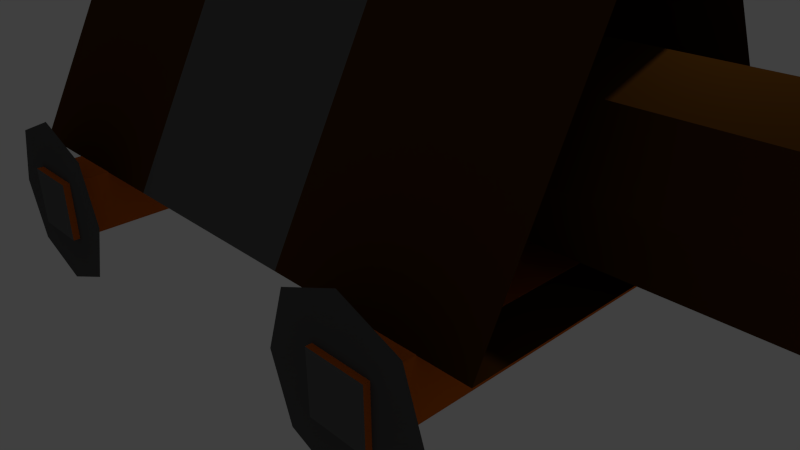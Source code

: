 # Source: heavybatteringram3f.blend  (saved by Blender 2.73.0; exported with 4.5.12 LTS)
import bpy
from mathutils import Matrix  # noqa: F401  (used for matrix-valued properties, if any)

bpy.ops.wm.read_factory_settings(use_empty=True)
scene = bpy.context.scene
scene.name = 'Scene'

# ---- collections
col_collection_1 = bpy.data.collections.new('Collection 1'); scene.collection.children.link(col_collection_1)

# ---- materials (node trees are filled in below, after node groups)
mat_material_003 = bpy.data.materials.new('Material.003')
mat_material_003.alpha_threshold = 0.0
mat_material_003.use_transparent_shadow = False
mat_material_003.diffuse_color = (0.7743, 0.1633, 0.009956, 1.0)
mat_material_003.roughness = 0.5
mat_material_003.line_color = (0.0, 0.0, 0.0, 1.0)
mat_material_001 = bpy.data.materials.new('Material.001')
mat_material_001.alpha_threshold = 0.0
mat_material_001.use_transparent_shadow = False
mat_material_001.diffuse_color = (0.09084, 0.09084, 0.09084, 1.0)
mat_material_001.roughness = 0.5
mat_material_001.line_color = (0.0, 0.0, 0.0, 1.0)
mat_material_004 = bpy.data.materials.new('Material.004')
mat_material_004.alpha_threshold = 0.0
mat_material_004.use_transparent_shadow = False
mat_material_004.diffuse_color = (0.123, 0.123, 0.123, 1.0)
mat_material_004.roughness = 0.5
mat_material_002 = bpy.data.materials.new('Material.002')
mat_material_002.alpha_threshold = 0.0
mat_material_002.use_transparent_shadow = False
mat_material_002.diffuse_color = (0.07324, 0.02769, 0.00348, 1.0)
mat_material_002.roughness = 0.5
mat_material_002.line_color = (0.0, 0.0, 0.0, 1.0)

# ---- material node trees

# ---- world
world_world = bpy.data.worlds.new('World'); scene.world = world_world
world_world.color = (0.05088, 0.05088, 0.05088)
world_world.use_sun_shadow = False
world_world.sun_shadow_jitter_overblur = 0.0
world_world.cycles.sampling_method = 'MANUAL'
world_world.cycles.sample_map_resolution = 256

# ---- cameras
cam_camera = bpy.data.cameras.new('Camera')
cam_camera.clip_end = 100.0
cam_camera.lens = 35.0
cam_camera.sensor_width = 32.0
cam_camera.sensor_height = 18.0
cam_camera.ortho_scale = 7.314
cam_camera.dof.focus_distance = 0.0
cam_camera.dof.aperture_fstop = 128.0

# ---- lights
light_lamp = bpy.data.lights.new('Lamp', 'POINT')
light_lamp.transmission_factor = 0.0
light_lamp.cutoff_distance = 30.0
light_lamp.energy = 100.0
light_lamp.shadow_buffer_clip_start = 1.001
light_lamp.shadow_soft_size = 0.1
light_lamp.shadow_maximum_resolution = 0.006
light_lamp.use_absolute_resolution = True
light_lamp.cycles.use_multiple_importance_sampling = False

# ---- meshes
me_cube_003 = bpy.data.meshes.new('Cube.003')
me_cube_003.from_pydata([(-1.0, -1.0, -1.0), (-1.0, 1.0, -1.0), (0.5792, 0.4526, -0.4526), (0.5792, -0.4526, -0.4526), (-1.0, -1.0, 1.0), (-1.0, 1.0, 1.0), (0.5792, 0.4526, 0.4526), (0.5792, -0.4526, 0.4526)], [], [(4, 5, 1, 0), (5, 6, 2, 1), (6, 7, 3, 2), (7, 4, 0, 3), (0, 1, 2, 3), (7, 6, 5, 4)])
me_cube_003.materials.append(mat_material_003)
me_cube_003.use_remesh_preserve_volume = False
me_cube_003.use_remesh_preserve_attributes = False
me_cube_003.use_mirror_vertex_groups = False
me_cube_003.update()
me_plane = bpy.data.meshes.new('Plane')
me_plane.from_pydata([(-1.0, -1.0, 0.0), (1.0, -1.0, 0.0), (-1.0, 1.0, 0.0), (1.0, 1.0, 0.0), (-1.336, 0.0, 0.0), (1.336, 0.0, 0.0), (0.0, -1.401, -3.031e-08), (0.0, 1.401, 3.031e-08), (0.0, 0.0, 0.0)], [], [(8, 5, 3, 7), (6, 1, 5, 8), (0, 6, 8, 4), (4, 8, 7, 2)])
me_plane.materials.append(mat_material_001)
me_plane.use_remesh_preserve_volume = False
me_plane.use_remesh_preserve_attributes = False
me_plane.use_mirror_vertex_groups = False
me_plane.update()
me_cube_001 = bpy.data.meshes.new('Cube.001')
me_cube_001.from_pydata([(-1.0, -1.0, -1.0), (-1.0, 1.0, -1.0), (1.0, 1.0, -1.0), (1.0, -1.0, -1.0), (-1.0, -1.0, 1.0), (-1.0, 1.0, 1.0), (1.0, 1.0, 1.0), (1.0, -1.0, 1.0)], [], [(4, 5, 1, 0), (5, 6, 2, 1), (6, 7, 3, 2), (7, 4, 0, 3), (0, 1, 2, 3), (7, 6, 5, 4)])
me_cube_001.polygons.foreach_set('material_index', [0, 1, 0, 1, 0, 0])
me_cube_001.materials.append(mat_material_003)
me_cube_001.materials.append(mat_material_004)
me_cube_001.use_remesh_preserve_volume = False
me_cube_001.use_remesh_preserve_attributes = False
me_cube_001.use_mirror_vertex_groups = False
me_cube_001.update()
me_cube = bpy.data.meshes.new('Cube')
me_cube.from_pydata([(1.0, 1.0, -1.0), (1.0, -1.0, -1.0), (-1.0, -1.0, -1.0), (-1.0, 1.0, -1.0), (1.0, 0.382, 1.0), (1.0, -0.382, 1.0), (-1.0, -0.382, 1.0), (-1.0, 0.382, 1.0), (0.1923, -0.3185, -0.7142), (0.1923, 0.3185, -0.7142), (2.013, 0.3185, -0.7142), (2.013, -0.3185, -0.7142), (0.1923, -0.3185, 0.3862), (0.1923, 0.3185, 0.3862), (2.013, 0.3185, 0.3862), (2.013, -0.3185, 0.3862), (0.1923, 0.0, 0.5857), (0.1923, 0.0, -0.9137), (2.013, 0.0, 0.5857), (2.013, 0.0, -0.9137), (0.1923, -0.4405, -0.164), (0.1923, 0.4405, -0.164), (2.013, 0.4405, -0.164), (2.013, -0.4405, -0.164), (2.013, 0.0, -0.164), (0.1923, 0.0, -0.164), (0.3333, 1.0, -1.0), (-0.3333, 1.0, -1.0), (0.3333, -1.0, -1.0), (-0.3333, -1.0, -1.0), (0.3333, 0.382, 1.0), (-0.3333, 0.382, 1.0), (0.3333, -0.382, 1.0), (-0.3333, -0.382, 1.0)], [], [(27, 29, 2, 3), (31, 7, 6, 33), (25, 21, 9, 17), (29, 33, 6, 2), (2, 6, 7, 3), (31, 27, 3, 7), (21, 22, 10, 9), (24, 23, 11, 19), (23, 20, 8, 11), (17, 9, 10, 19), (18, 14, 13, 16), (15, 18, 16, 12), (8, 17, 19, 11), (22, 24, 19, 10), (20, 25, 17, 8), (12, 16, 25, 20), (14, 18, 24, 22), (15, 12, 20, 23), (18, 15, 23, 24), (13, 14, 22, 21), (16, 13, 21, 25), (4, 0, 26, 30), (30, 26, 27, 31), (1, 5, 32, 28), (28, 32, 33, 29), (4, 30, 32, 5), (30, 31, 33, 32), (0, 1, 28, 26), (26, 28, 29, 27)])
me_cube.polygons.foreach_set('material_index', [0, 0, 0, 0, 0, 0, 0, 0, 0, 0, 0, 0, 0, 0, 0, 0, 0, 0, 0, 0, 0, 0, 1, 0, 1, 0, 1, 0, 1])
me_cube.materials.append(mat_material_002)
me_cube.materials.append(mat_material_004)
me_cube.use_remesh_preserve_volume = False
me_cube.use_remesh_preserve_attributes = False
me_cube.use_mirror_vertex_groups = False
me_cube.update()
me_cube_002 = bpy.data.meshes.new('Cube.002')
me_cube_002.from_pydata([(-1.0, -1.0, -1.0), (-1.0, 1.0, -1.0), (1.0, 1.0, -1.0), (1.0, -1.0, -1.0), (-1.0, -1.0, 1.0), (-1.0, 1.0, 1.0), (1.0, 1.0, 1.0), (1.0, -1.0, 1.0)], [], [(4, 5, 1, 0), (5, 6, 2, 1), (6, 7, 3, 2), (7, 4, 0, 3), (0, 1, 2, 3), (7, 6, 5, 4)])
me_cube_002.polygons.foreach_set('material_index', [0, 1, 0, 1, 0, 0])
me_cube_002.materials.append(mat_material_003)
me_cube_002.materials.append(mat_material_004)
me_cube_002.use_remesh_preserve_volume = False
me_cube_002.use_remesh_preserve_attributes = False
me_cube_002.use_mirror_vertex_groups = False
me_cube_002.update()
me_plane_001 = bpy.data.meshes.new('Plane.001')
me_plane_001.from_pydata([(-1.0, -1.0, 0.0), (1.0, -1.0, 0.0), (-1.0, 1.0, 0.0), (1.0, 1.0, 0.0), (-1.336, 0.0, 0.0), (1.336, 0.0, 0.0), (0.0, -1.401, -3.031e-08), (0.0, 1.401, 3.031e-08), (0.0, 0.0, 0.0)], [], [(8, 5, 3, 7), (6, 1, 5, 8), (0, 6, 8, 4), (4, 8, 7, 2)])
me_plane_001.materials.append(mat_material_001)
me_plane_001.use_remesh_preserve_volume = False
me_plane_001.use_remesh_preserve_attributes = False
me_plane_001.use_mirror_vertex_groups = False
me_plane_001.update()
me_plane_002 = bpy.data.meshes.new('Plane.002')
me_plane_002.from_pydata([(-1.0, -1.0, 0.0), (1.0, -1.0, 0.0), (-1.0, 1.0, 0.0), (1.0, 1.0, 0.0), (-1.336, 0.0, 0.0), (1.336, 0.0, 0.0), (0.0, -1.401, -3.031e-08), (0.0, 1.401, 3.031e-08), (0.0, 0.0, 0.0)], [], [(8, 5, 3, 7), (6, 1, 5, 8), (0, 6, 8, 4), (4, 8, 7, 2)])
me_plane_002.materials.append(mat_material_001)
me_plane_002.use_remesh_preserve_volume = False
me_plane_002.use_remesh_preserve_attributes = False
me_plane_002.use_mirror_vertex_groups = False
me_plane_002.update()
me_plane_003 = bpy.data.meshes.new('Plane.003')
me_plane_003.from_pydata([(-1.0, -1.0, 0.0), (1.0, -1.0, 0.0), (-1.0, 1.0, 0.0), (1.0, 1.0, 0.0), (-1.336, 0.0, 0.0), (1.336, 0.0, 0.0), (0.0, -1.401, -3.031e-08), (0.0, 1.401, 3.031e-08), (0.0, 0.0, 0.0)], [], [(8, 5, 3, 7), (6, 1, 5, 8), (0, 6, 8, 4), (4, 8, 7, 2)])
me_plane_003.materials.append(mat_material_001)
me_plane_003.use_remesh_preserve_volume = False
me_plane_003.use_remesh_preserve_attributes = False
me_plane_003.use_mirror_vertex_groups = False
me_plane_003.update()

# ---- objects
ob_cube_003 = bpy.data.objects.new('Cube.003', me_cube_003)
ob_plane = bpy.data.objects.new('Plane', me_plane)
ob_cube_001 = bpy.data.objects.new('Cube.001', me_cube_001)
ob_cube = bpy.data.objects.new('Cube', me_cube)
ob_lamp = bpy.data.objects.new('Lamp', light_lamp)
ob_camera = bpy.data.objects.new('Camera', cam_camera)
ob_cube_002 = bpy.data.objects.new('Cube.002', me_cube_002)
ob_plane_001 = bpy.data.objects.new('Plane.001', me_plane_001)
ob_plane_002 = bpy.data.objects.new('Plane.002', me_plane_002)
ob_plane_003 = bpy.data.objects.new('Plane.003', me_plane_003)

# ---- transforms, parenting, visibility, modifiers, constraints
ob_cube_003.location = (8.589, 0.01373, 2.344)
ob_cube_003.scale = (0.8503, 0.8503, 0.8503)
ob_cube_003.lineart.crease_threshold = 0.0
ob_plane.location = (2.857, 2.959, 0.8424)
ob_plane.rotation_euler = (1.571, -0.0, 0.0)
ob_plane.scale = (0.7473, 0.7473, 0.7473)
ob_plane.lineart.crease_threshold = 0.0
ob_cube_001.location = (2.864, 0.02466, 0.8427)
ob_cube_001.scale = (0.3668, 2.982, 0.3668)
ob_cube_001.lineart.crease_threshold = 0.0
ob_cube.location = (0.0, 0.0, 2.585)
ob_cube.scale = (3.847, 2.382, 1.379)
ob_cube.lock_rotations_4d = False
ob_cube.empty_display_type = 'ARROWS'
ob_cube.lineart.crease_threshold = 0.0
ob_lamp.location = (4.076, 1.005, 5.904)
ob_lamp.rotation_euler = (0.6503, 0.05522, 1.866)
ob_lamp.lock_rotations_4d = False
ob_lamp.empty_display_type = 'ARROWS'
ob_lamp.color = (0.0, 0.0, 0.0, 0.0)
ob_lamp.lineart.crease_threshold = 0.0
ob_camera.location = (7.481, -6.508, 5.344)
ob_camera.rotation_euler = (1.109, 0.01082, 0.8149)
ob_camera.lock_rotations_4d = False
ob_camera.empty_display_type = 'ARROWS'
ob_camera.color = (0.0, 0.0, 0.0, 0.0)
ob_camera.display_type = 'WIRE'
ob_camera.lineart.crease_threshold = 0.0
ob_cube_002.location = (-2.511, 0.02466, 0.8427)
ob_cube_002.scale = (0.3668, 2.982, 0.3668)
ob_cube_002.lineart.crease_threshold = 0.0
ob_plane_001.location = (-2.503, 2.959, 0.8424)
ob_plane_001.rotation_euler = (1.571, -0.0, 0.0)
ob_plane_001.scale = (0.7473, 0.7473, 0.7473)
ob_plane_001.lineart.crease_threshold = 0.0
ob_plane_002.location = (-2.503, -2.875, 0.8424)
ob_plane_002.rotation_euler = (1.571, -0.0, 0.0)
ob_plane_002.scale = (0.7473, 0.7473, 0.7473)
ob_plane_002.lineart.crease_threshold = 0.0
ob_plane_003.location = (2.857, -2.885, 0.8424)
ob_plane_003.rotation_euler = (1.571, -0.0, 0.0)
ob_plane_003.scale = (0.7473, 0.7473, 0.7473)
ob_plane_003.lineart.crease_threshold = 0.0

# ---- collection membership
col_collection_1.objects.link(ob_cube_003)
col_collection_1.objects.link(ob_plane)
col_collection_1.objects.link(ob_cube_001)
col_collection_1.objects.link(ob_cube)
col_collection_1.objects.link(ob_lamp)
col_collection_1.objects.link(ob_camera)
col_collection_1.objects.link(ob_cube_002)
col_collection_1.objects.link(ob_plane_001)
col_collection_1.objects.link(ob_plane_002)
col_collection_1.objects.link(ob_plane_003)

# ---- scene / render settings (as saved in the file)
scene.camera = ob_camera
scene.frame_start = 1; scene.frame_end = 250; scene.frame_set(1)
scene.render.engine = 'BLENDER_EEVEE_NEXT'
scene.render.resolution_percentage = 50
scene.render.dither_intensity = 0.0
scene.cycles.use_denoising = False
scene.cycles.samples = 10
scene.cycles.sampling_pattern = 'TABULATED_SOBOL'
scene.cycles.light_sampling_threshold = 0.0
scene.cycles.use_adaptive_sampling = False
scene.cycles.use_light_tree = False
scene.cycles.blur_glossy = 0.0
scene.cycles.pixel_filter_type = 'GAUSSIAN'
scene.cycles.sample_clamp_indirect = 0.0
scene.view_settings.view_transform = 'Standard'
bpy.context.view_layer.update()
